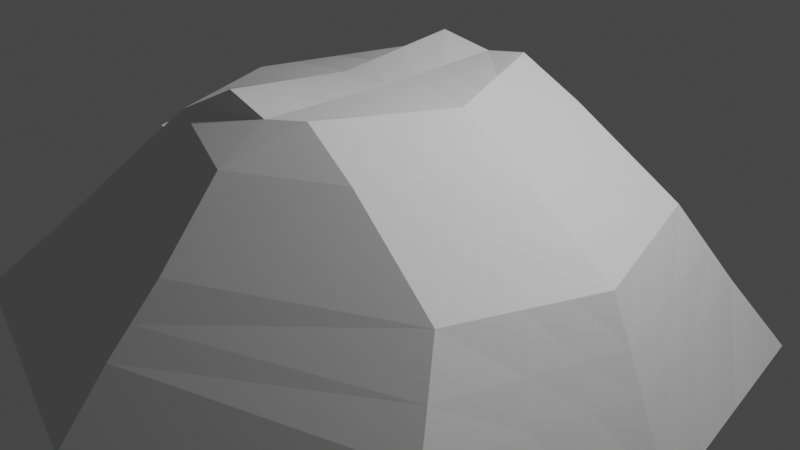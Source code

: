 # Source: slime.blend  (saved by Blender 2.91.10; exported with 4.5.12 LTS)
import bpy
from mathutils import Matrix  # noqa: F401  (used for matrix-valued properties, if any)

bpy.ops.wm.read_factory_settings(use_empty=True)
scene = bpy.context.scene
scene.name = 'Scene'

# ---- collections
col_collection = bpy.data.collections.new('Collection'); scene.collection.children.link(col_collection)

# ---- world
world_world = bpy.data.worlds.new('World'); scene.world = world_world
world_world.use_nodes = True; world_world.node_tree.nodes.clear()
_N = world_world.node_tree.nodes; _L = world_world.node_tree.links
n0 = _N.new('ShaderNodeOutputWorld'); n0.name = 'World Output'; n0.location = (300, 300)
n1 = _N.new('ShaderNodeBackground'); n1.name = 'Background'; n1.location = (10, 300)
n1.inputs[0].default_value = (0.05088, 0.05088, 0.05088, 1.0)
_L.new(n1.outputs[0], n0.inputs[0])
n0.is_active_output = True
world_world.color = (0.05088, 0.05088, 0.05088)
world_world.use_sun_shadow = False
world_world.sun_shadow_jitter_overblur = 0.0

# ---- cameras
cam_camera = bpy.data.cameras.new('Camera')
cam_camera.clip_end = 100.0
cam_camera.ortho_scale = 7.314

# ---- lights
light_light = bpy.data.lights.new('Light', 'POINT')
light_light.transmission_factor = 0.0
light_light.energy = 1000.0
light_light.shadow_soft_size = 0.1
light_light.shadow_maximum_resolution = 0.006
light_light.use_absolute_resolution = True

# ---- meshes
me_plane = bpy.data.meshes.new('Plane')
me_plane.from_pydata([(-2.411, -1.657, 0.3738), (-3.943, -2.705, -1.331), (2.953, -2.705, -1.331), (2.167, -1.657, 0.3738), (1.01, -1.484, 1.154), (-1.496, -1.484, 1.154), (0.3477, -1.405, 1.521), (-0.7772, -1.405, 1.521), (-0.5445, -3.701, -1.302), (-0.2323, -2.653, 0.2356), (-0.1801, -1.998, 1.08), (-0.1889, -1.464, 1.407), (-3.18, -2.181, -0.509), (2.556, -2.181, -0.509), (-0.3823, -3.176, -0.4802), (2.396, -0.8843, 0.3277), (3.179, -1.444, -1.405), (-4.281, -1.444, -1.398), (-2.746, -0.8843, 0.3346), (0.577, -0.7497, 1.475), (1.239, -0.7919, 1.108), (-0.7772, -0.7497, 1.452), (-1.83, -0.7919, 1.115), (-0.4668, -1.975, -1.414), (-0.1915, -0.7814, 1.39), (-3.515, -1.164, -0.5482), (2.786, -1.164, -0.555), (2.378, -1.94, -0.1042), (-0.3135, -2.936, -0.152), (-2.828, -1.94, -0.1042), (-3.162, -1.036, -0.1434), (2.607, -1.036, -0.1502), (3.317, -0.6744, -1.451), (-2.95, -0.4131, 0.3106), (1.379, -0.3699, 1.08), (-2.034, -0.3699, 1.091), (2.536, -0.4131, 0.2996), (-4.487, -0.6744, -1.44), (0.7169, -0.3502, 1.447), (-0.7772, -0.3502, 1.409), (-0.4194, -0.9227, -1.481), (-0.1931, -0.365, 1.381), (-3.719, -0.5437, -0.5721), (2.925, -0.5437, -0.5831), (2.747, -0.4838, -0.1783), (-3.367, -0.4838, -0.1673), (-3.282, -1.078, -0.02883), (-2.866, -0.9268, 0.4491), (-3.487, -0.5264, -0.05275), (-3.07, -0.4556, 0.4252), (-4.668, 0.0, -1.476), (3.438, 0.0, -1.49), (-3.129, 0.0, 0.2897), (2.659, 0.0, 0.275), (-2.213, 0.0, 1.07), (1.502, 0.0, 1.055), (-0.7772, 0.0, 1.372), (0.8396, 0.0, 1.422), (-2.411, 1.657, 0.3738), (-3.943, 2.705, -1.331), (2.953, 2.705, -1.331), (2.167, 1.657, 0.3738), (1.01, 1.484, 1.154), (-1.496, 1.484, 1.154), (0.3477, 1.405, 1.521), (-0.7772, 1.405, 1.521), (-0.3778, 0.0, -1.541), (-0.1945, 0.0, 1.372), (-0.5445, 3.701, -1.302), (-0.2323, 2.653, 0.2356), (-0.1801, 1.998, 1.08), (-0.1889, 1.464, 1.407), (-3.898, 0.0, -0.5931), (3.048, 0.0, -0.6077), (-3.18, 2.181, -0.509), (2.556, 2.181, -0.509), (-0.3823, 3.176, -0.4802), (2.396, 0.8843, 0.3277), (3.179, 1.444, -1.405), (-4.281, 1.444, -1.398), (-2.746, 0.8843, 0.3346), (0.577, 0.7497, 1.475), (1.239, 0.7919, 1.108), (-0.7772, 0.7497, 1.452), (-1.83, 0.7919, 1.115), (-0.4668, 1.975, -1.414), (-0.1915, 0.7814, 1.39), (-3.515, 1.164, -0.5482), (2.786, 1.164, -0.555), (2.869, 0.0, -0.203), (2.378, 1.94, -0.1042), (-0.3135, 2.936, -0.152), (-3.546, 0.0, -0.1883), (-2.828, 1.94, -0.1042), (-3.162, 1.036, -0.1434), (2.607, 1.036, -0.1502), (3.317, 0.6744, -1.451), (-2.95, 0.4131, 0.3106), (1.379, 0.3699, 1.08), (-2.034, 0.3699, 1.091), (2.536, 0.4131, 0.2996), (-4.487, 0.6744, -1.44), (0.7169, 0.3502, 1.447), (-0.7772, 0.3502, 1.409), (-0.4194, 0.9227, -1.481), (-0.1931, 0.365, 1.381), (-3.719, 0.5437, -0.5721), (2.925, 0.5437, -0.5831), (2.747, 0.4838, -0.1783), (-3.367, 0.4838, -0.1673), (-3.282, 1.078, -0.02883), (-2.866, 0.9268, 0.4491), (-3.487, 0.5264, -0.05275), (-3.07, 0.4556, 0.4252)], [], [(28, 27, 3, 9), (9, 3, 4, 10), (10, 4, 6, 11), (31, 15, 3, 27), (25, 17, 1, 12), (20, 19, 6, 4), (24, 21, 7, 11), (22, 18, 0, 5), (23, 16, 2, 8), (21, 22, 5, 7), (15, 20, 4, 3), (17, 23, 8, 1), (19, 24, 11, 6), (5, 10, 11, 7), (0, 9, 10, 5), (29, 28, 9, 0), (1, 8, 14, 12), (30, 25, 12, 29), (16, 26, 13, 2), (8, 2, 13, 14), (32, 43, 26, 16), (45, 42, 25, 30), (38, 41, 24, 19), (37, 40, 23, 17), (36, 34, 20, 15), (39, 35, 22, 21), (40, 32, 16, 23), (35, 33, 18, 22), (41, 39, 21, 24), (34, 38, 19, 20), (42, 37, 17, 25), (44, 36, 15, 31), (43, 44, 31, 26), (30, 18, 47, 46), (18, 30, 29, 0), (12, 14, 28, 29), (26, 31, 27, 13), (14, 13, 27, 28), (52, 92, 45, 33), (73, 89, 44, 43), (89, 53, 36, 44), (72, 50, 37, 42), (55, 57, 38, 34), (67, 56, 39, 41), (54, 52, 33, 35), (66, 51, 32, 40), (56, 54, 35, 39), (53, 55, 34, 36), (50, 66, 40, 37), (57, 67, 41, 38), (92, 72, 42, 45), (51, 73, 43, 32), (49, 48, 46, 47), (33, 45, 48, 49), (18, 33, 49, 47), (45, 30, 46, 48), (91, 69, 61, 90), (69, 70, 62, 61), (70, 71, 64, 62), (95, 90, 61, 77), (87, 74, 59, 79), (82, 62, 64, 81), (86, 71, 65, 83), (84, 63, 58, 80), (85, 68, 60, 78), (83, 65, 63, 84), (77, 61, 62, 82), (79, 59, 68, 85), (81, 64, 71, 86), (63, 65, 71, 70), (58, 63, 70, 69), (93, 58, 69, 91), (59, 74, 76, 68), (94, 93, 74, 87), (78, 60, 75, 88), (68, 76, 75, 60), (96, 78, 88, 107), (109, 94, 87, 106), (102, 81, 86, 105), (101, 79, 85, 104), (100, 77, 82, 98), (103, 83, 84, 99), (104, 85, 78, 96), (99, 84, 80, 97), (105, 86, 83, 103), (98, 82, 81, 102), (106, 87, 79, 101), (108, 95, 77, 100), (107, 88, 95, 108), (94, 110, 111, 80), (80, 58, 93, 94), (74, 93, 91, 76), (88, 75, 90, 95), (76, 91, 90, 75), (52, 97, 109, 92), (73, 107, 108, 89), (89, 108, 100, 53), (72, 106, 101, 50), (55, 98, 102, 57), (67, 105, 103, 56), (54, 99, 97, 52), (66, 104, 96, 51), (56, 103, 99, 54), (53, 100, 98, 55), (50, 101, 104, 66), (57, 102, 105, 67), (92, 109, 106, 72), (51, 96, 107, 73), (113, 111, 110, 112), (97, 113, 112, 109), (80, 111, 113, 97), (109, 112, 110, 94)])
_uv = me_plane.uv_layers.new(name='UVMap')
_uv.uv.foreach_set('vector', [0.3866, 0.4817, 0.2953, 0.689, 0.2468, 0.669, 0.3499, 0.4727, 0.3499, 0.4727, 0.2468, 0.669, 0.1949, 0.5421, 0.2684, 0.4435, 0.2684, 0.4435, 0.1949, 0.5421, 0.1878, 0.4672, 0.2136, 0.4199, 0.2417, 0.7698, 0.1852, 0.735, 0.2468, 0.669, 0.2953, 0.689, 0.5613, 0.1893, 0.6743, 0.2604, 0.5943, 0.3345, 0.5214, 0.2885, 0.1173, 0.5753, 0.1122, 0.4808, 0.1878, 0.4672, 0.1949, 0.5421, 0.1415, 0.3892, 0.1725, 0.323, 0.2313, 0.3645, 0.2136, 0.4199, 0.2652, 0.2227, 0.4187, 0.1632, 0.4104, 0.2643, 0.2908, 0.3097, 0.6261, 0.5885, 0.3946, 0.8027, 0.399, 0.7057, 0.4867, 0.5109, 0.1725, 0.323, 0.2652, 0.2227, 0.2908, 0.3097, 0.2313, 0.3645, 0.1852, 0.735, 0.1173, 0.5753, 0.1949, 0.5421, 0.2468, 0.669, 0.6743, 0.2604, 0.6261, 0.5885, 0.4867, 0.5109, 0.5943, 0.3345, 0.1122, 0.4808, 0.1415, 0.3892, 0.2136, 0.4199, 0.1878, 0.4672, 0.2908, 0.3097, 0.2684, 0.4435, 0.2136, 0.4199, 0.2313, 0.3645, 0.4104, 0.2643, 0.3499, 0.4727, 0.2684, 0.4435, 0.2908, 0.3097, 0.4746, 0.2749, 0.3866, 0.4817, 0.3499, 0.4727, 0.4104, 0.2643, 0.5943, 0.3345, 0.4867, 0.5109, 0.4158, 0.4895, 0.5214, 0.2885, 0.501, 0.1729, 0.5613, 0.1893, 0.5214, 0.2885, 0.4746, 0.2749, 0.3946, 0.8027, 0.2907, 0.7891, 0.3336, 0.7006, 0.399, 0.7057, 0.4867, 0.5109, 0.399, 0.7057, 0.3336, 0.7006, 0.4158, 0.4895, 0.3921, 0.8977, 0.2586, 0.8654, 0.2907, 0.7891, 0.3946, 0.8027, 0.5136, 0.08888, 0.598, 0.1086, 0.5613, 0.1893, 0.501, 0.1729, 0.05601, 0.4929, 0.08945, 0.3675, 0.1415, 0.3892, 0.1122, 0.4808, 0.7499, 0.1989, 0.7234, 0.6451, 0.6261, 0.5885, 0.6743, 0.2604, 0.1399, 0.785, 0.06356, 0.6019, 0.1173, 0.5753, 0.1852, 0.735, 0.128, 0.2929, 0.249, 0.1636, 0.2652, 0.2227, 0.1725, 0.323, 0.7234, 0.6451, 0.3921, 0.8977, 0.3946, 0.8027, 0.6261, 0.5885, 0.249, 0.1636, 0.4156, 0.08233, 0.4187, 0.1632, 0.2652, 0.2227, 0.08945, 0.3675, 0.128, 0.2929, 0.1725, 0.323, 0.1415, 0.3892, 0.06356, 0.6019, 0.05601, 0.4929, 0.1122, 0.4808, 0.1173, 0.5753, 0.598, 0.1086, 0.7499, 0.1989, 0.6743, 0.2604, 0.5613, 0.1893, 0.2008, 0.8345, 0.1399, 0.785, 0.1852, 0.735, 0.2417, 0.7698, 0.2586, 0.8654, 0.2008, 0.8345, 0.2417, 0.7698, 0.2907, 0.7891, 0.501, 0.1729, 0.4187, 0.1632, 0.434, 0.1504, 0.4815, 0.1493, 0.4187, 0.1632, 0.501, 0.1729, 0.4746, 0.2749, 0.4104, 0.2643, 0.5214, 0.2885, 0.4158, 0.4895, 0.3866, 0.4817, 0.4746, 0.2749, 0.2907, 0.7891, 0.2417, 0.7698, 0.2953, 0.689, 0.3336, 0.7006, 0.4158, 0.4895, 0.3336, 0.7006, 0.2953, 0.689, 0.3866, 0.4817, 0.4197, 0.007487, 0.5415, 9.145e-05, 0.5136, 0.08888, 0.4156, 0.08233, 0.2258, 0.9508, 0.1581, 0.9055, 0.2008, 0.8345, 0.2586, 0.8654, 0.1581, 0.9055, 0.09245, 0.8373, 0.1399, 0.785, 0.2008, 0.8345, 0.6478, 0.02077, 0.8366, 0.1349, 0.7499, 0.1989, 0.598, 0.1086, 0.01172, 0.6306, 9.145e-05, 0.5071, 0.05601, 0.4929, 0.06356, 0.6019, 0.03686, 0.3454, 0.08519, 0.2626, 0.128, 0.2929, 0.08945, 0.3675, 0.2341, 0.1055, 0.4197, 0.007487, 0.4156, 0.08233, 0.249, 0.1636, 0.8366, 0.7123, 0.3943, 0.9999, 0.3921, 0.8977, 0.7234, 0.6451, 0.08519, 0.2626, 0.2341, 0.1055, 0.249, 0.1636, 0.128, 0.2929, 0.09245, 0.8373, 0.01172, 0.6306, 0.06356, 0.6019, 0.1399, 0.785, 0.8366, 0.1349, 0.8366, 0.7123, 0.7234, 0.6451, 0.7499, 0.1989, 9.145e-05, 0.5071, 0.03686, 0.3454, 0.08945, 0.3675, 0.05601, 0.4929, 0.5415, 9.145e-05, 0.6478, 0.02077, 0.598, 0.1086, 0.5136, 0.08888, 0.3943, 0.9999, 0.2258, 0.9508, 0.2586, 0.8654, 0.3921, 0.8977, 0.4415, 0.109, 0.4947, 0.1043, 0.4815, 0.1493, 0.434, 0.1504, 0.4156, 0.08233, 0.5136, 0.08888, 0.4947, 0.1043, 0.4415, 0.109, 0.4187, 0.1632, 0.4156, 0.08233, 0.4415, 0.109, 0.434, 0.1504, 0.5136, 0.08888, 0.501, 0.1729, 0.4815, 0.1493, 0.4947, 0.1043, 0.3866, 0.4817, 0.3499, 0.4727, 0.2468, 0.669, 0.2953, 0.689, 0.3499, 0.4727, 0.2684, 0.4435, 0.1949, 0.5421, 0.2468, 0.669, 0.2684, 0.4435, 0.2136, 0.4199, 0.1878, 0.4672, 0.1949, 0.5421, 0.2417, 0.7698, 0.2953, 0.689, 0.2468, 0.669, 0.1852, 0.735, 0.5613, 0.1893, 0.5214, 0.2885, 0.5943, 0.3345, 0.6743, 0.2604, 0.1173, 0.5753, 0.1949, 0.5421, 0.1878, 0.4672, 0.1122, 0.4808, 0.1415, 0.3892, 0.2136, 0.4199, 0.2313, 0.3645, 0.1725, 0.323, 0.2652, 0.2227, 0.2908, 0.3097, 0.4104, 0.2643, 0.4187, 0.1632, 0.6261, 0.5885, 0.4867, 0.5109, 0.399, 0.7057, 0.3946, 0.8027, 0.1725, 0.323, 0.2313, 0.3645, 0.2908, 0.3097, 0.2652, 0.2227, 0.1852, 0.735, 0.2468, 0.669, 0.1949, 0.5421, 0.1173, 0.5753, 0.6743, 0.2604, 0.5943, 0.3345, 0.4867, 0.5109, 0.6261, 0.5885, 0.1122, 0.4808, 0.1878, 0.4672, 0.2136, 0.4199, 0.1415, 0.3892, 0.2908, 0.3097, 0.2313, 0.3645, 0.2136, 0.4199, 0.2684, 0.4435, 0.4104, 0.2643, 0.2908, 0.3097, 0.2684, 0.4435, 0.3499, 0.4727, 0.4746, 0.2749, 0.4104, 0.2643, 0.3499, 0.4727, 0.3866, 0.4817, 0.5943, 0.3345, 0.5214, 0.2885, 0.4158, 0.4895, 0.4867, 0.5109, 0.501, 0.1729, 0.4746, 0.2749, 0.5214, 0.2885, 0.5613, 0.1893, 0.3946, 0.8027, 0.399, 0.7057, 0.3336, 0.7006, 0.2907, 0.7891, 0.4867, 0.5109, 0.4158, 0.4895, 0.3336, 0.7006, 0.399, 0.7057, 0.3921, 0.8977, 0.3946, 0.8027, 0.2907, 0.7891, 0.2586, 0.8654, 0.5136, 0.08888, 0.501, 0.1729, 0.5613, 0.1893, 0.598, 0.1086, 0.05601, 0.4929, 0.1122, 0.4808, 0.1415, 0.3892, 0.08945, 0.3675, 0.7499, 0.1989, 0.6743, 0.2604, 0.6261, 0.5885, 0.7234, 0.6451, 0.1399, 0.785, 0.1852, 0.735, 0.1173, 0.5753, 0.06356, 0.6019, 0.128, 0.2929, 0.1725, 0.323, 0.2652, 0.2227, 0.249, 0.1636, 0.7234, 0.6451, 0.6261, 0.5885, 0.3946, 0.8027, 0.3921, 0.8977, 0.249, 0.1636, 0.2652, 0.2227, 0.4187, 0.1632, 0.4156, 0.08233, 0.08945, 0.3675, 0.1415, 0.3892, 0.1725, 0.323, 0.128, 0.2929, 0.06356, 0.6019, 0.1173, 0.5753, 0.1122, 0.4808, 0.05601, 0.4929, 0.598, 0.1086, 0.5613, 0.1893, 0.6743, 0.2604, 0.7499, 0.1989, 0.2008, 0.8345, 0.2417, 0.7698, 0.1852, 0.735, 0.1399, 0.785, 0.2586, 0.8654, 0.2907, 0.7891, 0.2417, 0.7698, 0.2008, 0.8345, 0.501, 0.1729, 0.4815, 0.1493, 0.434, 0.1504, 0.4187, 0.1632, 0.4187, 0.1632, 0.4104, 0.2643, 0.4746, 0.2749, 0.501, 0.1729, 0.5214, 0.2885, 0.4746, 0.2749, 0.3866, 0.4817, 0.4158, 0.4895, 0.2907, 0.7891, 0.3336, 0.7006, 0.2953, 0.689, 0.2417, 0.7698, 0.4158, 0.4895, 0.3866, 0.4817, 0.2953, 0.689, 0.3336, 0.7006, 0.4197, 0.007487, 0.4156, 0.08233, 0.5136, 0.08888, 0.5415, 9.145e-05, 0.2258, 0.9508, 0.2586, 0.8654, 0.2008, 0.8345, 0.1581, 0.9055, 0.1581, 0.9055, 0.2008, 0.8345, 0.1399, 0.785, 0.09245, 0.8373, 0.6478, 0.02077, 0.598, 0.1086, 0.7499, 0.1989, 0.8366, 0.1349, 0.01172, 0.6306, 0.06356, 0.6019, 0.05601, 0.4929, 9.145e-05, 0.5071, 0.03686, 0.3454, 0.08945, 0.3675, 0.128, 0.2929, 0.08519, 0.2626, 0.2341, 0.1055, 0.249, 0.1636, 0.4156, 0.08233, 0.4197, 0.007487, 0.8366, 0.7123, 0.7234, 0.6451, 0.3921, 0.8977, 0.3943, 0.9999, 0.08519, 0.2626, 0.128, 0.2929, 0.249, 0.1636, 0.2341, 0.1055, 0.09245, 0.8373, 0.1399, 0.785, 0.06356, 0.6019, 0.01172, 0.6306, 0.8366, 0.1349, 0.7499, 0.1989, 0.7234, 0.6451, 0.8366, 0.7123, 9.145e-05, 0.5071, 0.05601, 0.4929, 0.08945, 0.3675, 0.03686, 0.3454, 0.5415, 9.145e-05, 0.5136, 0.08888, 0.598, 0.1086, 0.6478, 0.02077, 0.3943, 0.9999, 0.3921, 0.8977, 0.2586, 0.8654, 0.2258, 0.9508, 0.4415, 0.109, 0.434, 0.1504, 0.4815, 0.1493, 0.4947, 0.1043, 0.4156, 0.08233, 0.4415, 0.109, 0.4947, 0.1043, 0.5136, 0.08888, 0.4187, 0.1632, 0.434, 0.1504, 0.4415, 0.109, 0.4156, 0.08233, 0.5136, 0.08888, 0.4947, 0.1043, 0.4815, 0.1493, 0.501, 0.1729])
me_plane.use_remesh_fix_poles = True
me_plane.use_remesh_preserve_attributes = False
me_plane.use_mirror_vertex_groups = False
me_plane.update()

# ---- objects
ob_light = bpy.data.objects.new('Light', light_light)
ob_camera = bpy.data.objects.new('Camera', cam_camera)
ob_plane = bpy.data.objects.new('Plane', me_plane)

# ---- transforms, parenting, visibility, modifiers, constraints
ob_light.location = (4.076, 1.005, 5.904)
ob_light.rotation_euler = (0.6503, 0.05522, 1.866)
ob_light.lock_rotations_4d = False
ob_light.empty_display_type = 'ARROWS'
ob_light.color = (0.0, 0.0, 0.0, 0.0)
ob_light.lineart.crease_threshold = 0.0
ob_camera.location = (7.359, -6.926, 4.958)
ob_camera.rotation_euler = (1.109, 0.0, 0.8149)
ob_camera.lock_rotations_4d = False
ob_camera.empty_display_type = 'ARROWS'
ob_camera.color = (0.0, 0.0, 0.0, 0.0)
ob_camera.display_type = 'WIRE'
ob_camera.lineart.crease_threshold = 0.0
ob_plane.location = (0.0, 0.0, 0.0)
ob_plane.lineart.crease_threshold = 0.0

# ---- collection membership
col_collection.objects.link(ob_light)
col_collection.objects.link(ob_camera)
col_collection.objects.link(ob_plane)

# ---- scene / render settings (as saved in the file)
scene.camera = ob_camera
scene.frame_start = 1; scene.frame_end = 250; scene.frame_set(1)
scene.render.engine = 'BLENDER_EEVEE_NEXT'
scene.cycles.use_denoising = False
scene.cycles.samples = 128
scene.cycles.sampling_pattern = 'TABULATED_SOBOL'
scene.cycles.use_adaptive_sampling = False
scene.cycles.use_light_tree = False
scene.view_settings.view_transform = 'Filmic'
bpy.context.view_layer.update()

